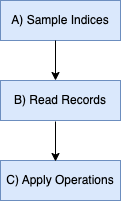

The diagram above was exported from draw.io. Its source (the exported page's mxGraphModel, read from the mxfile embedded in the PNG):
<mxGraphModel dx="1327" dy="807" grid="1" gridSize="10" guides="1" tooltips="1" connect="1" arrows="1" fold="1" page="1" pageScale="1" pageWidth="850" pageHeight="1100" math="0" shadow="0">
  <root>
    <mxCell id="0" />
    <mxCell id="1" parent="0" />
    <mxCell id="8DtlHbj2RkNhlqgdpyvY-1" value="A) Sample Indices" style="rounded=0;whiteSpace=wrap;html=1;fillColor=#dae8fc;strokeColor=#6c8ebf;" parent="1" vertex="1">
      <mxGeometry x="200" y="40" width="120" height="40" as="geometry" />
    </mxCell>
    <mxCell id="8DtlHbj2RkNhlqgdpyvY-2" value="B) Read Records" style="rounded=0;whiteSpace=wrap;html=1;fillColor=#dae8fc;strokeColor=#6c8ebf;" parent="1" vertex="1">
      <mxGeometry x="200" y="120" width="120" height="40" as="geometry" />
    </mxCell>
    <mxCell id="8DtlHbj2RkNhlqgdpyvY-3" value="C) Apply Operations" style="rounded=0;whiteSpace=wrap;html=1;fillColor=#dae8fc;strokeColor=#6c8ebf;" parent="1" vertex="1">
      <mxGeometry x="200" y="200" width="120" height="40" as="geometry" />
    </mxCell>
    <mxCell id="8DtlHbj2RkNhlqgdpyvY-4" value="" style="endArrow=classic;html=1;rounded=0;" parent="1" edge="1">
      <mxGeometry width="50" height="50" relative="1" as="geometry">
        <mxPoint x="255" y="80" as="sourcePoint" />
        <mxPoint x="255" y="120" as="targetPoint" />
      </mxGeometry>
    </mxCell>
    <mxCell id="8DtlHbj2RkNhlqgdpyvY-5" value="" style="endArrow=classic;html=1;rounded=0;" parent="1" edge="1">
      <mxGeometry width="50" height="50" relative="1" as="geometry">
        <mxPoint x="255" y="161" as="sourcePoint" />
        <mxPoint x="255" y="201" as="targetPoint" />
      </mxGeometry>
    </mxCell>
  </root>
</mxGraphModel>